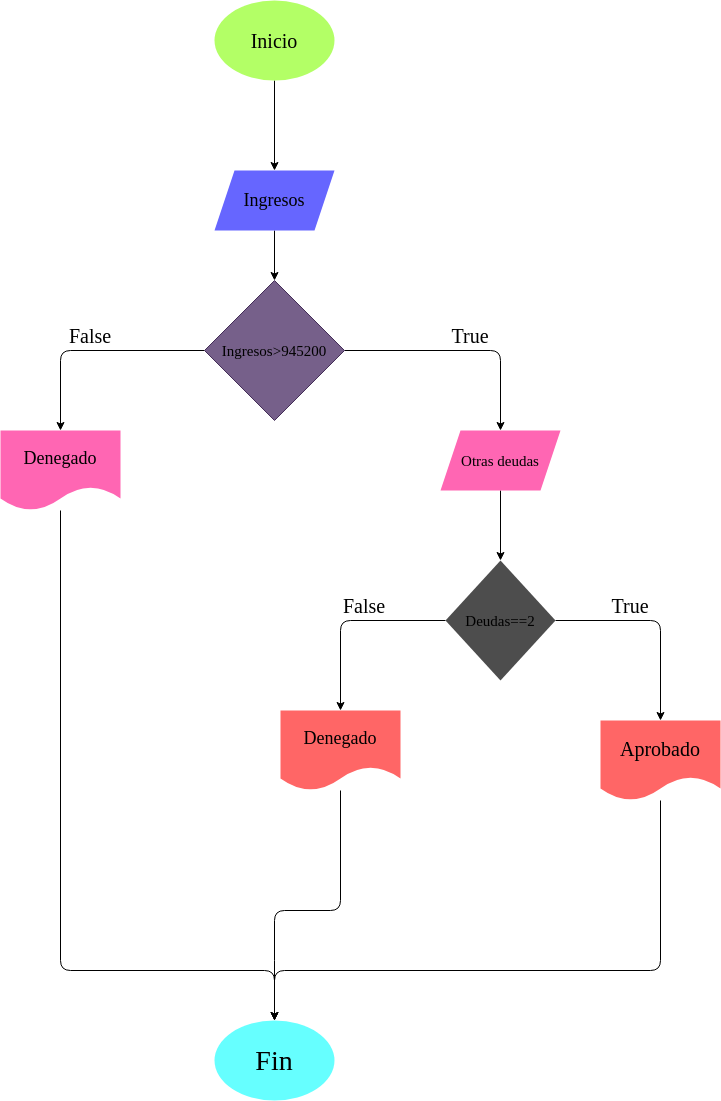

The diagram above was exported from draw.io. Its source (the exported page's mxGraphModel, read from the mxfile embedded in the PNG):
<mxGraphModel dx="600" dy="459" grid="1" gridSize="10" guides="1" tooltips="1" connect="1" arrows="1" fold="1" page="1" pageScale="1" pageWidth="827" pageHeight="1169" math="0" shadow="0">
  <root>
    <mxCell id="0" />
    <mxCell id="1" parent="0" />
    <mxCell id="4" value="" style="edgeStyle=none;html=1;" parent="1" source="2" target="3" edge="1">
      <mxGeometry relative="1" as="geometry" />
    </mxCell>
    <mxCell id="2" value="Inicio" style="ellipse;whiteSpace=wrap;html=1;fillColor=#B3FF66;strokeColor=none;fontColor=#000000;fontFamily=Comic Sans MS;fontSize=20;" parent="1" vertex="1">
      <mxGeometry x="354" y="10" width="120" height="80" as="geometry" />
    </mxCell>
    <mxCell id="6" value="" style="edgeStyle=none;html=1;" parent="1" source="3" target="5" edge="1">
      <mxGeometry relative="1" as="geometry" />
    </mxCell>
    <mxCell id="3" value="Ingresos" style="shape=parallelogram;perimeter=parallelogramPerimeter;whiteSpace=wrap;html=1;fixedSize=1;fillColor=#6666FF;fontColor=#000000;strokeColor=none;fontFamily=Comic Sans MS;fontSize=18;" parent="1" vertex="1">
      <mxGeometry x="354" y="180" width="120" height="60" as="geometry" />
    </mxCell>
    <mxCell id="9" value="" style="edgeStyle=none;html=1;" parent="1" source="5" target="8" edge="1">
      <mxGeometry relative="1" as="geometry">
        <Array as="points">
          <mxPoint x="200" y="360" />
        </Array>
      </mxGeometry>
    </mxCell>
    <mxCell id="11" value="" style="edgeStyle=none;html=1;" parent="1" source="5" target="10" edge="1">
      <mxGeometry relative="1" as="geometry">
        <Array as="points">
          <mxPoint x="640" y="360" />
        </Array>
      </mxGeometry>
    </mxCell>
    <mxCell id="5" value="&lt;font color=&quot;#000000&quot;&gt;Ingresos&amp;gt;945200&lt;/font&gt;" style="rhombus;whiteSpace=wrap;html=1;fillColor=#76608a;fontColor=#ffffff;strokeColor=#432D57;fontSize=15;fontFamily=Comic Sans MS;" parent="1" vertex="1">
      <mxGeometry x="344" y="290" width="140" height="140" as="geometry" />
    </mxCell>
    <mxCell id="23" style="edgeStyle=none;html=1;entryX=0.5;entryY=0;entryDx=0;entryDy=0;fontFamily=Comic Sans MS;fontSize=20;" parent="1" source="8" target="18" edge="1">
      <mxGeometry relative="1" as="geometry">
        <Array as="points">
          <mxPoint x="200" y="980" />
          <mxPoint x="414" y="980" />
        </Array>
      </mxGeometry>
    </mxCell>
    <mxCell id="8" value="&lt;font color=&quot;#000000&quot;&gt;Denegado&lt;/font&gt;" style="shape=document;whiteSpace=wrap;html=1;boundedLbl=1;fillColor=#FF66B3;fontColor=#ffffff;strokeColor=none;fontSize=18;fontFamily=Comic Sans MS;" parent="1" vertex="1">
      <mxGeometry x="140" y="440" width="120" height="80" as="geometry" />
    </mxCell>
    <mxCell id="13" value="" style="edgeStyle=none;html=1;" parent="1" source="10" target="12" edge="1">
      <mxGeometry relative="1" as="geometry" />
    </mxCell>
    <mxCell id="10" value="&lt;font color=&quot;#000000&quot;&gt;Otras deudas&lt;/font&gt;" style="shape=parallelogram;perimeter=parallelogramPerimeter;whiteSpace=wrap;html=1;fixedSize=1;fillColor=#FF66B3;fontColor=#ffffff;strokeColor=none;fontSize=15;fontFamily=Comic Sans MS;" parent="1" vertex="1">
      <mxGeometry x="580" y="440" width="120" height="60" as="geometry" />
    </mxCell>
    <mxCell id="15" value="" style="edgeStyle=none;html=1;" parent="1" source="12" target="14" edge="1">
      <mxGeometry relative="1" as="geometry">
        <Array as="points">
          <mxPoint x="480" y="630" />
        </Array>
      </mxGeometry>
    </mxCell>
    <mxCell id="17" value="" style="edgeStyle=none;html=1;" parent="1" source="12" target="16" edge="1">
      <mxGeometry relative="1" as="geometry">
        <Array as="points">
          <mxPoint x="800" y="630" />
        </Array>
      </mxGeometry>
    </mxCell>
    <mxCell id="12" value="Deudas==2" style="rhombus;whiteSpace=wrap;html=1;fillColor=#4D4D4D;fontColor=#000000;strokeColor=none;fontFamily=Comic Sans MS;fontSize=15;" parent="1" vertex="1">
      <mxGeometry x="585" y="570" width="110" height="120" as="geometry" />
    </mxCell>
    <mxCell id="21" style="edgeStyle=none;html=1;fontFamily=Comic Sans MS;fontSize=20;" parent="1" source="14" target="18" edge="1">
      <mxGeometry relative="1" as="geometry">
        <Array as="points">
          <mxPoint x="480" y="920" />
          <mxPoint x="414" y="920" />
          <mxPoint x="414" y="980" />
        </Array>
      </mxGeometry>
    </mxCell>
    <mxCell id="14" value="&lt;font color=&quot;#000000&quot;&gt;Denegado&lt;/font&gt;" style="shape=document;whiteSpace=wrap;html=1;boundedLbl=1;fillColor=#FF6666;fontColor=#ffffff;strokeColor=none;fontFamily=Comic Sans MS;fontSize=18;" parent="1" vertex="1">
      <mxGeometry x="420" y="720" width="120" height="80" as="geometry" />
    </mxCell>
    <mxCell id="22" style="edgeStyle=none;html=1;entryX=0.5;entryY=0;entryDx=0;entryDy=0;fontFamily=Comic Sans MS;fontSize=20;" parent="1" source="16" target="18" edge="1">
      <mxGeometry relative="1" as="geometry">
        <Array as="points">
          <mxPoint x="800" y="980" />
          <mxPoint x="414" y="980" />
        </Array>
      </mxGeometry>
    </mxCell>
    <mxCell id="16" value="&lt;font color=&quot;#000000&quot;&gt;Aprobado&lt;/font&gt;" style="shape=document;whiteSpace=wrap;html=1;boundedLbl=1;fillColor=#FF6666;fontColor=#ffffff;strokeColor=none;fontSize=20;fontFamily=Comic Sans MS;" parent="1" vertex="1">
      <mxGeometry x="740" y="730" width="120" height="80" as="geometry" />
    </mxCell>
    <mxCell id="18" value="&lt;font color=&quot;#000000&quot;&gt;Fin&lt;/font&gt;" style="ellipse;whiteSpace=wrap;html=1;fillColor=#66FFFF;fontColor=#ffffff;strokeColor=none;fontSize=28;fontFamily=Comic Sans MS;" parent="1" vertex="1">
      <mxGeometry x="354" y="1030" width="120" height="80" as="geometry" />
    </mxCell>
    <mxCell id="25" value="&lt;font color=&quot;#000000&quot;&gt;False&lt;/font&gt;" style="text;html=1;strokeColor=none;fillColor=none;align=center;verticalAlign=middle;whiteSpace=wrap;rounded=0;fontFamily=Comic Sans MS;fontSize=20;fontColor=#FF0000;" parent="1" vertex="1">
      <mxGeometry x="200" y="330" width="60" height="30" as="geometry" />
    </mxCell>
    <mxCell id="26" value="&lt;font color=&quot;#000000&quot;&gt;False&lt;/font&gt;" style="text;html=1;strokeColor=none;fillColor=none;align=center;verticalAlign=middle;whiteSpace=wrap;rounded=0;fontFamily=Comic Sans MS;fontSize=20;fontColor=#FF0000;" parent="1" vertex="1">
      <mxGeometry x="474" y="600" width="60" height="30" as="geometry" />
    </mxCell>
    <mxCell id="28" value="&lt;font color=&quot;#000000&quot;&gt;True&lt;/font&gt;" style="text;html=1;strokeColor=none;fillColor=none;align=center;verticalAlign=middle;whiteSpace=wrap;rounded=0;fontFamily=Comic Sans MS;fontSize=20;fontColor=#00CC00;" parent="1" vertex="1">
      <mxGeometry x="580" y="330" width="60" height="30" as="geometry" />
    </mxCell>
    <mxCell id="29" value="&lt;font color=&quot;#000000&quot;&gt;True&lt;/font&gt;" style="text;html=1;strokeColor=none;fillColor=none;align=center;verticalAlign=middle;whiteSpace=wrap;rounded=0;fontFamily=Comic Sans MS;fontSize=20;fontColor=#00CC00;" parent="1" vertex="1">
      <mxGeometry x="740" y="600" width="60" height="30" as="geometry" />
    </mxCell>
  </root>
</mxGraphModel>